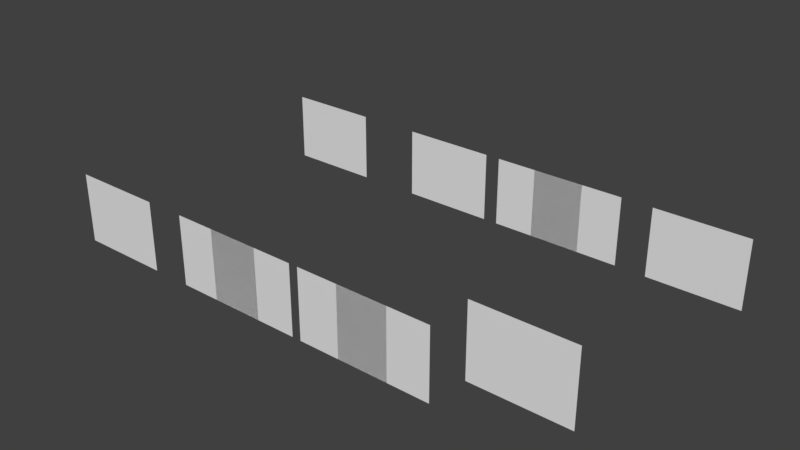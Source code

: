 # Source: infoObjects.blend  (saved by Blender 2.79.0; exported with 4.5.12 LTS)
import bpy
from mathutils import Matrix  # noqa: F401  (used for matrix-valued properties, if any)

bpy.ops.wm.read_factory_settings(use_empty=True)
scene = bpy.context.scene
scene.name = 'Scene'

# ---- collections
col_collection_1 = bpy.data.collections.new('Collection 1'); scene.collection.children.link(col_collection_1)

# ---- materials (node trees are filled in below, after node groups)
mat_vangogh_self = bpy.data.materials.new('VanGogh_self')
mat_vangogh_self.alpha_threshold = 0.0
mat_vangogh_self.use_transparent_shadow = False
mat_vangogh_self.roughness = 0.5
mat_vangogh_self.specular_intensity = 0.0
mat_pisarro_boulevard_monmarte = bpy.data.materials.new('pisarro_boulevard_monmarte')
mat_pisarro_boulevard_monmarte.alpha_threshold = 0.0
mat_pisarro_boulevard_monmarte.use_transparent_shadow = False
mat_pisarro_boulevard_monmarte.roughness = 0.5
mat_pisarro_boulevard_monmarte.specular_intensity = 0.0
mat_munch_scream = bpy.data.materials.new('Munch_Scream')
mat_munch_scream.alpha_threshold = 0.0
mat_munch_scream.use_transparent_shadow = False
mat_munch_scream.roughness = 0.5
mat_munch_scream.specular_intensity = 0.0
mat_monet_sunrise = bpy.data.materials.new('Monet-Sunrise')
mat_monet_sunrise.alpha_threshold = 0.0
mat_monet_sunrise.use_transparent_shadow = False
mat_monet_sunrise.roughness = 0.5
mat_monet_sunrise.specular_intensity = 0.0
mat_matisse_thedance = bpy.data.materials.new('Matisse_theDance')
mat_matisse_thedance.alpha_threshold = 0.0
mat_matisse_thedance.use_transparent_shadow = False
mat_matisse_thedance.roughness = 0.5
mat_matisse_thedance.specular_intensity = 0.0
mat_manet_dejeuner = bpy.data.materials.new('Manet_Dejeuner')
mat_manet_dejeuner.alpha_threshold = 0.0
mat_manet_dejeuner.use_transparent_shadow = False
mat_manet_dejeuner.roughness = 0.5
mat_manet_dejeuner.specular_intensity = 0.0
mat_volpedo_fourthestate = bpy.data.materials.new('Volpedo_FourthEstate')
mat_volpedo_fourthestate.alpha_threshold = 0.0
mat_volpedo_fourthestate.use_transparent_shadow = False
mat_volpedo_fourthestate.roughness = 0.5
mat_volpedo_fourthestate.specular_intensity = 0.0
mat_starringnight = bpy.data.materials.new('starringNight')
mat_starringnight.alpha_threshold = 0.0
mat_starringnight.use_transparent_shadow = False
mat_starringnight.roughness = 0.5
mat_starringnight.specular_intensity = 0.0
mat_thebathers_cezanne = bpy.data.materials.new('theBathers_Cezanne')
mat_thebathers_cezanne.alpha_threshold = 0.0
mat_thebathers_cezanne.use_transparent_shadow = False
mat_thebathers_cezanne.roughness = 0.5
mat_thebathers_cezanne.specular_intensity = 0.0
mat_seurat_a_sunday = bpy.data.materials.new('Seurat_a_sunday')
mat_seurat_a_sunday.alpha_threshold = 0.0
mat_seurat_a_sunday.use_transparent_shadow = False
mat_seurat_a_sunday.roughness = 0.5
mat_seurat_a_sunday.specular_intensity = 0.0
mat_picasso_guernica = bpy.data.materials.new('Picasso_Guernica')
mat_picasso_guernica.alpha_threshold = 0.0
mat_picasso_guernica.use_transparent_shadow = False
mat_picasso_guernica.roughness = 0.5
mat_picasso_guernica.specular_intensity = 0.0

# ---- material node trees

# ---- world
world_world = bpy.data.worlds.new('World'); scene.world = world_world
world_world.color = (0.05088, 0.05088, 0.05088)
world_world.use_sun_shadow = False
world_world.sun_shadow_jitter_overblur = 0.0
world_world.cycles.sampling_method = 'MANUAL'

# ---- meshes
me_vangogh_self = bpy.data.meshes.new('VanGogh_self')
me_vangogh_self.from_pydata([(-0.6667, -0.5, 0.0), (0.6667, -0.5, 0.0), (-0.6667, 0.5, 0.0), (0.6667, 0.5, 0.0)], [], [(0, 1, 3, 2)])
_uv = me_vangogh_self.uv_layers.new(name='UVMap')
_uv.uv.foreach_set('vector', [0.0, 0.0, 1.0, 0.0, 1.0, 1.0, 0.0, 1.0])
me_vangogh_self.materials.append(mat_vangogh_self)
me_vangogh_self.use_remesh_preserve_volume = False
me_vangogh_self.use_remesh_preserve_attributes = False
me_vangogh_self.use_mirror_vertex_groups = False
me_vangogh_self.update()
me_pisarro_boulevard_monmarte = bpy.data.meshes.new('pisarro_boulevard_monmarte')
me_pisarro_boulevard_monmarte.from_pydata([(-0.6667, -0.5, 0.0), (0.6667, -0.5, 0.0), (-0.6667, 0.5, 0.0), (0.6667, 0.5, 0.0)], [], [(0, 1, 3, 2)])
_uv = me_pisarro_boulevard_monmarte.uv_layers.new(name='UVMap')
_uv.uv.foreach_set('vector', [0.0, 0.0, 1.0, 0.0, 1.0, 1.0, 0.0, 1.0])
me_pisarro_boulevard_monmarte.materials.append(mat_pisarro_boulevard_monmarte)
me_pisarro_boulevard_monmarte.use_remesh_preserve_volume = False
me_pisarro_boulevard_monmarte.use_remesh_preserve_attributes = False
me_pisarro_boulevard_monmarte.use_mirror_vertex_groups = False
me_pisarro_boulevard_monmarte.update()
me_munch_scream = bpy.data.meshes.new('Munch_Scream')
me_munch_scream.from_pydata([(-0.6667, -0.5, 0.0), (0.6667, -0.5, 0.0), (-0.6667, 0.5, 0.0), (0.6667, 0.5, 0.0)], [], [(0, 1, 3, 2)])
_uv = me_munch_scream.uv_layers.new(name='UVMap')
_uv.uv.foreach_set('vector', [0.0, 0.0, 1.0, 0.0, 1.0, 1.0, 0.0, 1.0])
me_munch_scream.materials.append(mat_munch_scream)
me_munch_scream.use_remesh_preserve_volume = False
me_munch_scream.use_remesh_preserve_attributes = False
me_munch_scream.use_mirror_vertex_groups = False
me_munch_scream.update()
me_monet_sunrise = bpy.data.meshes.new('Monet-Sunrise')
me_monet_sunrise.from_pydata([(-0.6667, -0.5, 0.0), (0.6667, -0.5, 0.0), (-0.6667, 0.5, 0.0), (0.6667, 0.5, 0.0)], [], [(0, 1, 3, 2)])
_uv = me_monet_sunrise.uv_layers.new(name='UVMap')
_uv.uv.foreach_set('vector', [0.0, 0.0, 1.0, 0.0, 1.0, 1.0, 0.0, 1.0])
me_monet_sunrise.materials.append(mat_monet_sunrise)
me_monet_sunrise.use_remesh_preserve_volume = False
me_monet_sunrise.use_remesh_preserve_attributes = False
me_monet_sunrise.use_mirror_vertex_groups = False
me_monet_sunrise.update()
me_matisse_thedance = bpy.data.meshes.new('Matisse_theDance')
me_matisse_thedance.from_pydata([(-0.6667, -0.5, 0.0), (0.6667, -0.5, 0.0), (-0.6667, 0.5, 0.0), (0.6667, 0.5, 0.0)], [], [(0, 1, 3, 2)])
_uv = me_matisse_thedance.uv_layers.new(name='UVMap')
_uv.uv.foreach_set('vector', [0.0, 0.0, 1.0, 0.0, 1.0, 1.0, 0.0, 1.0])
me_matisse_thedance.materials.append(mat_matisse_thedance)
me_matisse_thedance.use_remesh_preserve_volume = False
me_matisse_thedance.use_remesh_preserve_attributes = False
me_matisse_thedance.use_mirror_vertex_groups = False
me_matisse_thedance.update()
me_manet_dejeuner = bpy.data.meshes.new('Manet_Dejeuner')
me_manet_dejeuner.from_pydata([(-0.6667, -0.5, 0.0), (0.6667, -0.5, 0.0), (-0.6667, 0.5, 0.0), (0.6667, 0.5, 0.0)], [], [(0, 1, 3, 2)])
_uv = me_manet_dejeuner.uv_layers.new(name='UVMap')
_uv.uv.foreach_set('vector', [0.0, 0.0, 1.0, 0.0, 1.0, 1.0, 0.0, 1.0])
me_manet_dejeuner.materials.append(mat_manet_dejeuner)
me_manet_dejeuner.use_remesh_preserve_volume = False
me_manet_dejeuner.use_remesh_preserve_attributes = False
me_manet_dejeuner.use_mirror_vertex_groups = False
me_manet_dejeuner.update()
me_volpedo_fourthestate = bpy.data.meshes.new('Volpedo_FourthEstate')
me_volpedo_fourthestate.from_pydata([(-0.6667, -0.5, 0.0), (0.6667, -0.5, 0.0), (-0.6667, 0.5, 0.0), (0.6667, 0.5, 0.0)], [], [(0, 1, 3, 2)])
_uv = me_volpedo_fourthestate.uv_layers.new(name='UVMap')
_uv.uv.foreach_set('vector', [0.0, 0.0, 1.0, 0.0, 1.0, 1.0, 0.0, 1.0])
me_volpedo_fourthestate.materials.append(mat_volpedo_fourthestate)
me_volpedo_fourthestate.use_remesh_preserve_volume = False
me_volpedo_fourthestate.use_remesh_preserve_attributes = False
me_volpedo_fourthestate.use_mirror_vertex_groups = False
me_volpedo_fourthestate.update()
me_starringnight = bpy.data.meshes.new('starringNight')
me_starringnight.from_pydata([(-0.6667, -0.5, 0.0), (0.6667, -0.5, 0.0), (-0.6667, 0.5, 0.0), (0.6667, 0.5, 0.0)], [], [(0, 1, 3, 2)])
_uv = me_starringnight.uv_layers.new(name='UVMap')
_uv.uv.foreach_set('vector', [0.0, 0.0, 1.0, 0.0, 1.0, 1.0, 0.0, 1.0])
me_starringnight.materials.append(mat_starringnight)
me_starringnight.use_remesh_preserve_volume = False
me_starringnight.use_remesh_preserve_attributes = False
me_starringnight.use_mirror_vertex_groups = False
me_starringnight.update()
me_thebathers_cezanne = bpy.data.meshes.new('theBathers_Cezanne')
me_thebathers_cezanne.from_pydata([(-0.6667, -0.5, 0.0), (0.6667, -0.5, 0.0), (-0.6667, 0.5, 0.0), (0.6667, 0.5, 0.0)], [], [(0, 1, 3, 2)])
_uv = me_thebathers_cezanne.uv_layers.new(name='UVMap')
_uv.uv.foreach_set('vector', [0.0, 0.0, 1.0, 0.0, 1.0, 1.0, 0.0, 1.0])
me_thebathers_cezanne.materials.append(mat_thebathers_cezanne)
me_thebathers_cezanne.use_remesh_preserve_volume = False
me_thebathers_cezanne.use_remesh_preserve_attributes = False
me_thebathers_cezanne.use_mirror_vertex_groups = False
me_thebathers_cezanne.update()
me_seurat_a_sunday = bpy.data.meshes.new('Seurat_a_sunday')
me_seurat_a_sunday.from_pydata([(-0.6667, -0.5, 0.0), (0.6667, -0.5, 0.0), (-0.6667, 0.5, 0.0), (0.6667, 0.5, 0.0)], [], [(0, 1, 3, 2)])
_uv = me_seurat_a_sunday.uv_layers.new(name='UVMap')
_uv.uv.foreach_set('vector', [0.0, 0.0, 1.0, 0.0, 1.0, 1.0, 0.0, 1.0])
me_seurat_a_sunday.materials.append(mat_seurat_a_sunday)
me_seurat_a_sunday.use_remesh_preserve_volume = False
me_seurat_a_sunday.use_remesh_preserve_attributes = False
me_seurat_a_sunday.use_mirror_vertex_groups = False
me_seurat_a_sunday.update()
me_picasso_guernica = bpy.data.meshes.new('Picasso_Guernica')
me_picasso_guernica.from_pydata([(-0.6667, -0.5, 0.0), (0.6667, -0.5, 0.0), (-0.6667, 0.5, 0.0), (0.6667, 0.5, 0.0)], [], [(0, 1, 3, 2)])
_uv = me_picasso_guernica.uv_layers.new(name='UVMap')
_uv.uv.foreach_set('vector', [0.0, 0.0, 1.0, 0.0, 1.0, 1.0, 0.0, 1.0])
me_picasso_guernica.materials.append(mat_picasso_guernica)
me_picasso_guernica.use_remesh_preserve_volume = False
me_picasso_guernica.use_remesh_preserve_attributes = False
me_picasso_guernica.use_mirror_vertex_groups = False
me_picasso_guernica.update()

# ---- objects
ob_vangogh_self = bpy.data.objects.new('VanGogh_self', me_vangogh_self)
ob_pisarro_boulevard_monmarte = bpy.data.objects.new('pisarro_boulevard_monmarte', me_pisarro_boulevard_monmarte)
ob_munch_scream = bpy.data.objects.new('Munch_Scream', me_munch_scream)
ob_monet_sunrise = bpy.data.objects.new('Monet-Sunrise', me_monet_sunrise)
ob_matisse_thedance = bpy.data.objects.new('Matisse_theDance', me_matisse_thedance)
ob_manet_dejeuner = bpy.data.objects.new('Manet_Dejeuner', me_manet_dejeuner)
ob_volpedo_fourthestate = bpy.data.objects.new('Volpedo_FourthEstate', me_volpedo_fourthestate)
ob_starringnight = bpy.data.objects.new('starringNight', me_starringnight)
ob_thebathers_cezanne = bpy.data.objects.new('theBathers_Cezanne', me_thebathers_cezanne)
ob_seurat_a_sunday = bpy.data.objects.new('Seurat_a_sunday', me_seurat_a_sunday)
ob_picasso_guernica = bpy.data.objects.new('Picasso_Guernica', me_picasso_guernica)

# ---- transforms, parenting, visibility, modifiers, constraints
ob_vangogh_self.location = (0.2022, -3.001, 2.225)
ob_vangogh_self.rotation_euler = (1.571, 0.0, 0.0)
ob_vangogh_self.scale = (-1.0, 1.0, 1.0)
ob_vangogh_self.lineart.crease_threshold = 0.0
ob_pisarro_boulevard_monmarte.location = (-1.531, -3.101, 1.8)
ob_pisarro_boulevard_monmarte.rotation_euler = (1.571, 0.0, 0.0)
ob_pisarro_boulevard_monmarte.scale = (-1.0, 1.0, 1.0)
ob_pisarro_boulevard_monmarte.lock_location = (False, True, True)
ob_pisarro_boulevard_monmarte.lineart.crease_threshold = 0.0
ob_munch_scream.location = (-2.132, -3.101, 1.8)
ob_munch_scream.rotation_euler = (1.571, 0.0, 0.0)
ob_munch_scream.scale = (-1.0, 1.0, 1.0)
ob_munch_scream.lock_location = (True, True, True)
ob_munch_scream.lock_rotation = (True, True, True)
ob_munch_scream.lock_scale = (True, True, True)
ob_munch_scream.lineart.crease_threshold = 0.0
ob_monet_sunrise.location = (-3.596, -3.101, 1.8)
ob_monet_sunrise.rotation_euler = (1.571, 0.0, 0.0)
ob_monet_sunrise.scale = (-1.0, 1.0, 1.0)
ob_monet_sunrise.lock_location = (True, True, True)
ob_monet_sunrise.lock_rotation = (True, True, True)
ob_monet_sunrise.lock_scale = (True, True, True)
ob_monet_sunrise.lineart.crease_threshold = 0.0
ob_matisse_thedance.location = (-4.181, -3.101, 1.8)
ob_matisse_thedance.rotation_euler = (1.571, 0.0, 0.0)
ob_matisse_thedance.scale = (-1.0, 1.0, 1.0)
ob_matisse_thedance.lock_location = (True, True, True)
ob_matisse_thedance.lock_rotation = (True, True, True)
ob_matisse_thedance.lock_scale = (True, True, True)
ob_matisse_thedance.lineart.crease_threshold = 0.0
ob_manet_dejeuner.location = (-6.093, -3.101, 1.8)
ob_manet_dejeuner.rotation_euler = (1.571, 0.0, 0.0)
ob_manet_dejeuner.scale = (-1.0, 1.0, 1.0)
ob_manet_dejeuner.lock_location = (True, True, True)
ob_manet_dejeuner.lock_rotation = (True, True, True)
ob_manet_dejeuner.lock_scale = (True, True, True)
ob_manet_dejeuner.lineart.crease_threshold = 0.0
ob_volpedo_fourthestate.location = (-5.92, 0.869, 1.8)
ob_volpedo_fourthestate.rotation_euler = (1.571, 0.0, 0.0)
ob_volpedo_fourthestate.lock_location = (True, True, True)
ob_volpedo_fourthestate.lock_rotation = (True, True, True)
ob_volpedo_fourthestate.lock_scale = (True, True, True)
ob_volpedo_fourthestate.lineart.crease_threshold = 0.0
ob_starringnight.location = (-3.679, 0.869, 1.8)
ob_starringnight.rotation_euler = (1.571, 0.0, 0.0)
ob_starringnight.lock_location = (True, True, True)
ob_starringnight.lock_rotation = (True, True, True)
ob_starringnight.lock_scale = (True, True, True)
ob_starringnight.lineart.crease_threshold = 0.0
ob_thebathers_cezanne.location = (-2.133, 0.869, 1.8)
ob_thebathers_cezanne.rotation_euler = (1.571, 0.0, 0.0)
ob_thebathers_cezanne.lock_location = (True, True, True)
ob_thebathers_cezanne.lock_rotation = (True, True, True)
ob_thebathers_cezanne.lock_scale = (True, True, True)
ob_thebathers_cezanne.lineart.crease_threshold = 0.0
ob_seurat_a_sunday.location = (-1.544, 0.869, 1.8)
ob_seurat_a_sunday.rotation_euler = (1.571, 0.0, 0.0)
ob_seurat_a_sunday.lock_location = (True, True, True)
ob_seurat_a_sunday.lock_rotation = (True, True, True)
ob_seurat_a_sunday.lock_scale = (True, True, True)
ob_seurat_a_sunday.lineart.crease_threshold = 0.0
ob_picasso_guernica.location = (0.2416, 0.861, 1.8)
ob_picasso_guernica.rotation_euler = (1.571, 0.0, 0.0)
ob_picasso_guernica.lock_location = (True, True, True)
ob_picasso_guernica.lock_rotation = (True, True, True)
ob_picasso_guernica.lock_scale = (True, True, True)
ob_picasso_guernica.lineart.crease_threshold = 0.0

# ---- collection membership
col_collection_1.objects.link(ob_vangogh_self)
col_collection_1.objects.link(ob_pisarro_boulevard_monmarte)
col_collection_1.objects.link(ob_munch_scream)
col_collection_1.objects.link(ob_monet_sunrise)
col_collection_1.objects.link(ob_matisse_thedance)
col_collection_1.objects.link(ob_manet_dejeuner)
col_collection_1.objects.link(ob_volpedo_fourthestate)
col_collection_1.objects.link(ob_starringnight)
col_collection_1.objects.link(ob_thebathers_cezanne)
col_collection_1.objects.link(ob_seurat_a_sunday)
col_collection_1.objects.link(ob_picasso_guernica)

# ---- scene / render settings (as saved in the file)
scene.frame_start = 1; scene.frame_end = 250; scene.frame_set(3)
scene.render.engine = 'BLENDER_EEVEE_NEXT'
scene.render.resolution_percentage = 50
scene.render.dither_intensity = 0.0
scene.cycles.use_denoising = False
scene.cycles.samples = 128
scene.cycles.sampling_pattern = 'TABULATED_SOBOL'
scene.cycles.use_adaptive_sampling = False
scene.cycles.use_light_tree = False
scene.cycles.blur_glossy = 0.0
scene.cycles.sample_clamp_indirect = 0.0
scene.view_settings.view_transform = 'Standard'
bpy.context.view_layer.update()

# ---- added for rendering (the .blend has no active camera and no usable light): camera, sun
cam_auto = bpy.data.cameras.new('AutoCamera')
cam_auto.lens = 50.0
cam_auto.sensor_width = 36.0
cam_auto.clip_end = 1000.0
ob_auto_camera = bpy.data.objects.new('AutoCamera', cam_auto)
scene.collection.objects.link(ob_auto_camera)
ob_auto_camera.location = (5.17143, -10.8329, 8.49025)
ob_auto_camera.rotation_euler = (1.09748, -7.21219e-08, 0.694738)
scene.camera = ob_auto_camera
light_auto_sun = bpy.data.lights.new('AutoSun', 'SUN')
light_auto_sun.energy = 3.0
light_auto_sun.angle = 0.0523599
ob_auto_sun = bpy.data.objects.new('AutoSun', light_auto_sun)
scene.collection.objects.link(ob_auto_sun)
ob_auto_sun.rotation_euler = (0.872665, 0.174533, 0.523599)
bpy.context.view_layer.update()

